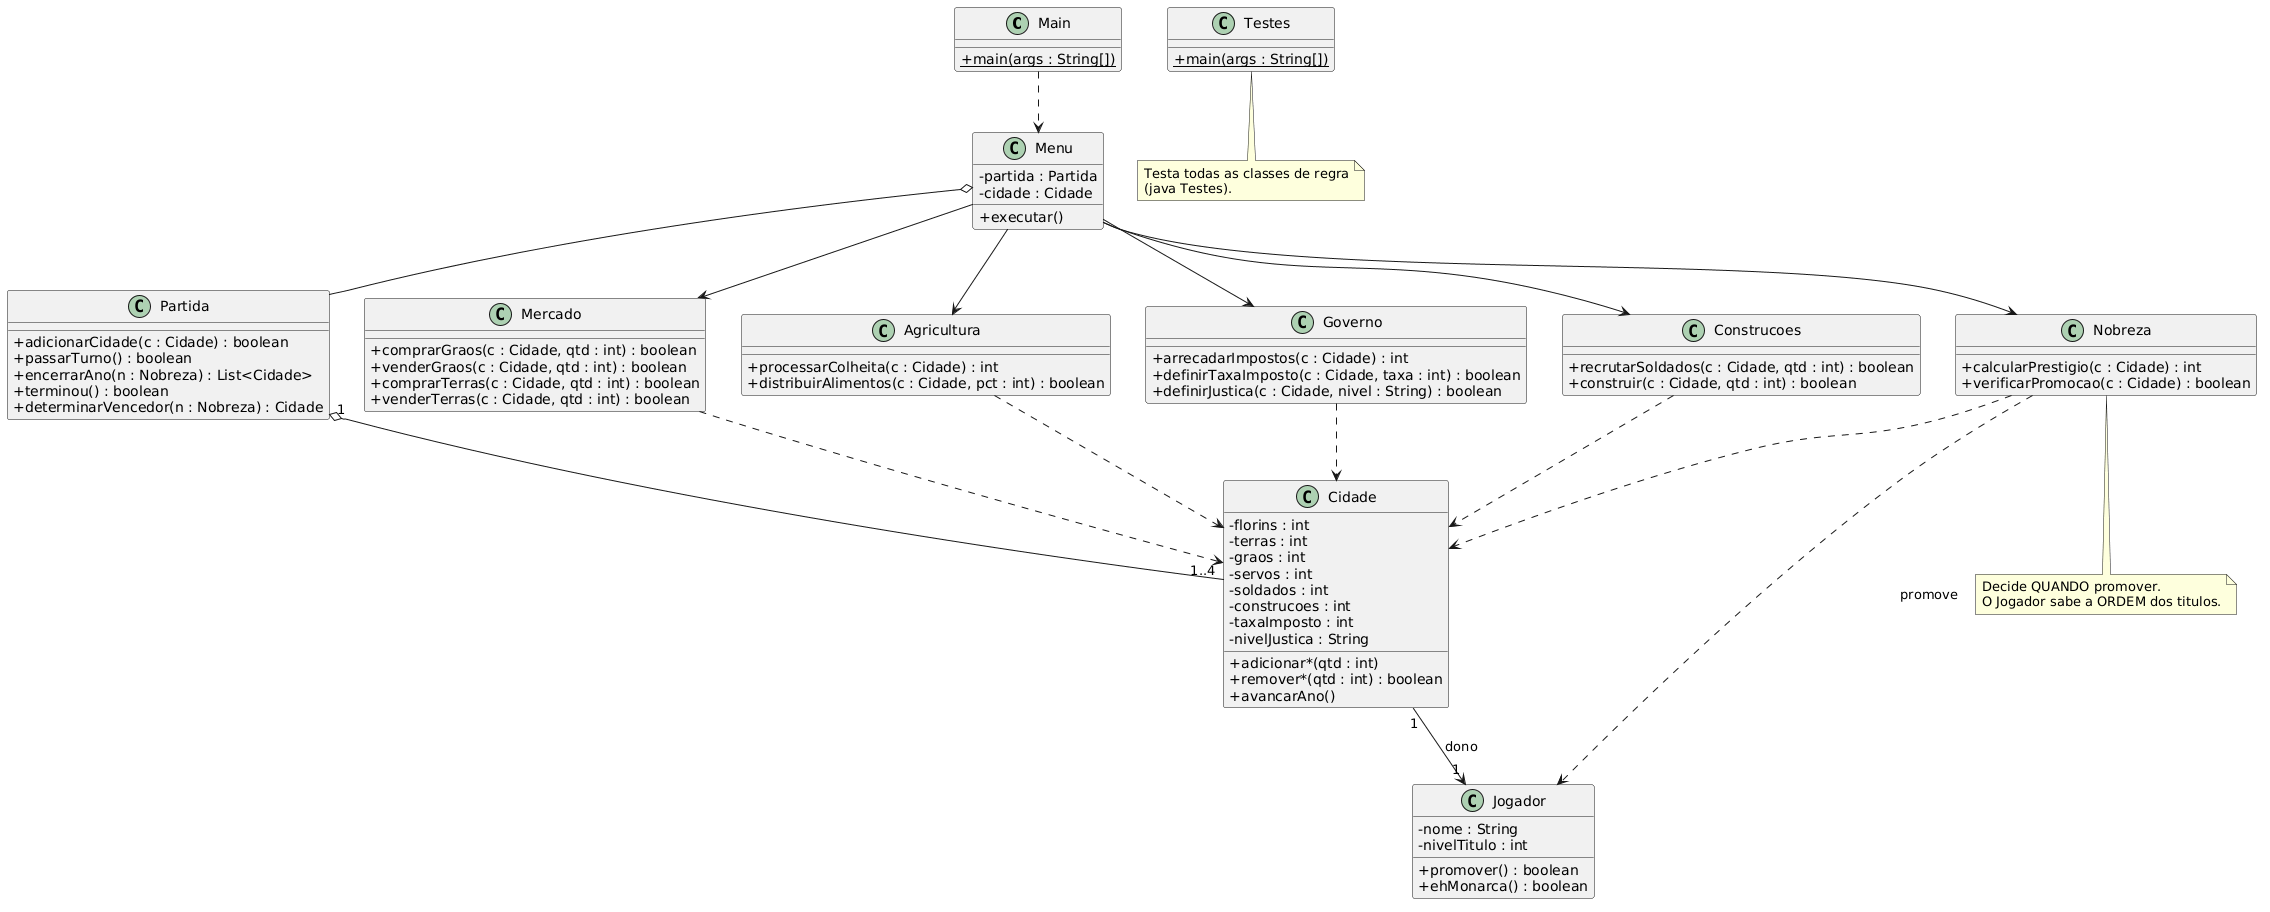

The diagram above was rendered by PlantUML. Its source (embedded in the PNG):
@startuml
skinparam classAttributeIconSize 0

class Main {
  + {static} main(args : String[])
}

class Menu {
  - partida : Partida
  - cidade : Cidade
  + executar()
}

class Partida {
  + adicionarCidade(c : Cidade) : boolean
  + passarTurno() : boolean
  + encerrarAno(n : Nobreza) : List<Cidade>
  + terminou() : boolean
  + determinarVencedor(n : Nobreza) : Cidade
}

class Cidade {
  - florins : int
  - terras : int
  - graos : int
  - servos : int
  - soldados : int
  - construcoes : int
  - taxaImposto : int
  - nivelJustica : String
  + adicionar*(qtd : int)
  + remover*(qtd : int) : boolean
  + avancarAno()
}

class Jogador {
  - nome : String
  - nivelTitulo : int
  + promover() : boolean
  + ehMonarca() : boolean
}

class Mercado {
  + comprarGraos(c : Cidade, qtd : int) : boolean
  + venderGraos(c : Cidade, qtd : int) : boolean
  + comprarTerras(c : Cidade, qtd : int) : boolean
  + venderTerras(c : Cidade, qtd : int) : boolean
}

class Agricultura {
  + processarColheita(c : Cidade) : int
  + distribuirAlimentos(c : Cidade, pct : int) : boolean
}

class Governo {
  + arrecadarImpostos(c : Cidade) : int
  + definirTaxaImposto(c : Cidade, taxa : int) : boolean
  + definirJustica(c : Cidade, nivel : String) : boolean
}

class Construcoes {
  + recrutarSoldados(c : Cidade, qtd : int) : boolean
  + construir(c : Cidade, qtd : int) : boolean
}

class Nobreza {
  + calcularPrestigio(c : Cidade) : int
  + verificarPromocao(c : Cidade) : boolean
}

class Testes {
  + {static} main(args : String[])
}

Main ..> Menu
Menu o-- Partida
Menu --> Mercado
Menu --> Agricultura
Menu --> Governo
Menu --> Construcoes
Menu --> Nobreza

Partida "1" o-- "1..4" Cidade
Cidade "1" --> "1" Jogador : dono

Mercado ..> Cidade
Agricultura ..> Cidade
Governo ..> Cidade
Construcoes ..> Cidade
Nobreza ..> Cidade
Nobreza ..> Jogador : promove

note bottom of Testes
  Testa todas as classes de regra
  (java Testes).
end note

note bottom of Nobreza
  Decide QUANDO promover.
  O Jogador sabe a ORDEM dos titulos.
end note
@enduml